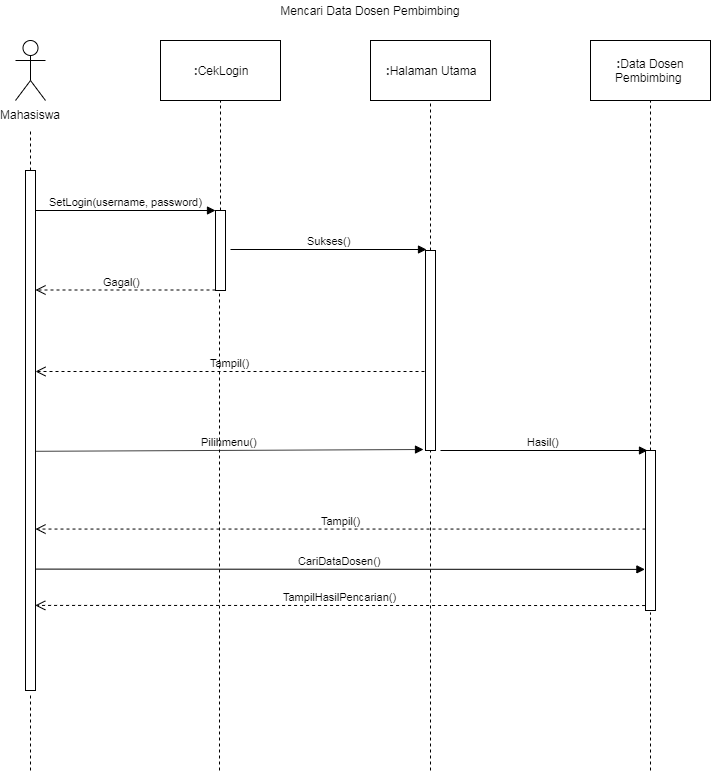

The diagram above was exported from draw.io. Its source (the exported page's mxGraphModel, read from the mxfile embedded in the PNG):
<mxGraphModel dx="1173" dy="583" grid="1" gridSize="10" guides="1" tooltips="1" connect="1" arrows="1" fold="1" page="1" pageScale="1" pageWidth="850" pageHeight="1100" math="0" shadow="0">
  <root>
    <mxCell id="0" />
    <mxCell id="1" parent="0" />
    <mxCell id="EBDLhi2jd2ONhYQCHEA2-1" value="" style="endArrow=none;dashed=1;html=1;" parent="1" source="EBDLhi2jd2ONhYQCHEA2-3" edge="1">
      <mxGeometry width="50" height="50" relative="1" as="geometry">
        <mxPoint x="80" y="280" as="sourcePoint" />
        <mxPoint x="80" y="160" as="targetPoint" />
      </mxGeometry>
    </mxCell>
    <mxCell id="EBDLhi2jd2ONhYQCHEA2-3" value="" style="html=1;points=[];perimeter=orthogonalPerimeter;" parent="1" vertex="1">
      <mxGeometry x="75" y="200" width="10" height="520" as="geometry" />
    </mxCell>
    <mxCell id="EBDLhi2jd2ONhYQCHEA2-4" value="Mahasiswa" style="shape=umlActor;verticalLabelPosition=bottom;labelBackgroundColor=#ffffff;verticalAlign=top;html=1;" parent="1" vertex="1">
      <mxGeometry x="65" y="70" width="30" height="60" as="geometry" />
    </mxCell>
    <mxCell id="EBDLhi2jd2ONhYQCHEA2-5" value="&lt;b&gt;:&lt;/b&gt;CekLogin" style="rounded=0;whiteSpace=wrap;html=1;" parent="1" vertex="1">
      <mxGeometry x="210" y="70" width="120" height="60" as="geometry" />
    </mxCell>
    <mxCell id="EBDLhi2jd2ONhYQCHEA2-6" value="&lt;b&gt;:&lt;/b&gt;Halaman Utama" style="rounded=0;whiteSpace=wrap;html=1;" parent="1" vertex="1">
      <mxGeometry x="420" y="70" width="120" height="60" as="geometry" />
    </mxCell>
    <mxCell id="EBDLhi2jd2ONhYQCHEA2-8" value="&lt;b&gt;:&lt;/b&gt;Data Dosen Pembimbing&amp;nbsp;" style="rounded=0;whiteSpace=wrap;html=1;" parent="1" vertex="1">
      <mxGeometry x="640" y="70" width="120" height="60" as="geometry" />
    </mxCell>
    <mxCell id="EBDLhi2jd2ONhYQCHEA2-10" value="" style="endArrow=none;dashed=1;html=1;entryX=0.5;entryY=1;entryDx=0;entryDy=0;" parent="1" source="EBDLhi2jd2ONhYQCHEA2-13" target="EBDLhi2jd2ONhYQCHEA2-5" edge="1">
      <mxGeometry width="50" height="50" relative="1" as="geometry">
        <mxPoint x="270" y="280" as="sourcePoint" />
        <mxPoint x="290" y="160" as="targetPoint" />
      </mxGeometry>
    </mxCell>
    <mxCell id="EBDLhi2jd2ONhYQCHEA2-11" value="" style="endArrow=none;dashed=1;html=1;entryX=0.5;entryY=1;entryDx=0;entryDy=0;" parent="1" source="EBDLhi2jd2ONhYQCHEA2-14" target="EBDLhi2jd2ONhYQCHEA2-6" edge="1">
      <mxGeometry width="50" height="50" relative="1" as="geometry">
        <mxPoint x="480" y="320" as="sourcePoint" />
        <mxPoint x="520" y="160" as="targetPoint" />
      </mxGeometry>
    </mxCell>
    <mxCell id="EBDLhi2jd2ONhYQCHEA2-12" value="" style="endArrow=none;dashed=1;html=1;entryX=0.5;entryY=1;entryDx=0;entryDy=0;" parent="1" source="EBDLhi2jd2ONhYQCHEA2-15" target="EBDLhi2jd2ONhYQCHEA2-8" edge="1">
      <mxGeometry width="50" height="50" relative="1" as="geometry">
        <mxPoint x="700" y="360" as="sourcePoint" />
        <mxPoint x="720" y="140" as="targetPoint" />
      </mxGeometry>
    </mxCell>
    <mxCell id="EBDLhi2jd2ONhYQCHEA2-15" value="" style="html=1;points=[];perimeter=orthogonalPerimeter;" parent="1" vertex="1">
      <mxGeometry x="695" y="480" width="10" height="160" as="geometry" />
    </mxCell>
    <mxCell id="EBDLhi2jd2ONhYQCHEA2-21" value="Gagal()" style="html=1;verticalAlign=bottom;endArrow=open;dashed=1;endSize=8;" parent="1" target="EBDLhi2jd2ONhYQCHEA2-3" edge="1">
      <mxGeometry x="0.0405" relative="1" as="geometry">
        <mxPoint x="265" y="319.5" as="sourcePoint" />
        <mxPoint x="92" y="319.5" as="targetPoint" />
        <mxPoint as="offset" />
      </mxGeometry>
    </mxCell>
    <mxCell id="EBDLhi2jd2ONhYQCHEA2-22" value="Tampil()" style="html=1;verticalAlign=bottom;endArrow=open;dashed=1;endSize=8;exitX=-0.1;exitY=0.605;exitDx=0;exitDy=0;exitPerimeter=0;" parent="1" source="EBDLhi2jd2ONhYQCHEA2-14" target="EBDLhi2jd2ONhYQCHEA2-3" edge="1">
      <mxGeometry relative="1" as="geometry">
        <mxPoint x="475" y="439.5" as="sourcePoint" />
        <mxPoint x="395" y="439.5" as="targetPoint" />
      </mxGeometry>
    </mxCell>
    <mxCell id="EBDLhi2jd2ONhYQCHEA2-23" value="Pilihmenu()" style="html=1;verticalAlign=bottom;endArrow=block;entryX=-0.2;entryY=0.995;entryDx=0;entryDy=0;entryPerimeter=0;exitX=1;exitY=0.54;exitDx=0;exitDy=0;exitPerimeter=0;" parent="1" source="EBDLhi2jd2ONhYQCHEA2-3" target="EBDLhi2jd2ONhYQCHEA2-14" edge="1">
      <mxGeometry width="80" relative="1" as="geometry">
        <mxPoint x="90" y="520" as="sourcePoint" />
        <mxPoint x="170" y="520" as="targetPoint" />
      </mxGeometry>
    </mxCell>
    <mxCell id="EBDLhi2jd2ONhYQCHEA2-24" value="SetLogin(username, password)" style="html=1;verticalAlign=bottom;endArrow=block;entryX=0;entryY=0;entryDx=0;entryDy=0;entryPerimeter=0;" parent="1" source="EBDLhi2jd2ONhYQCHEA2-3" target="EBDLhi2jd2ONhYQCHEA2-13" edge="1">
      <mxGeometry width="80" relative="1" as="geometry">
        <mxPoint x="90" y="280" as="sourcePoint" />
        <mxPoint x="170" y="280" as="targetPoint" />
        <Array as="points" />
      </mxGeometry>
    </mxCell>
    <mxCell id="EBDLhi2jd2ONhYQCHEA2-25" value="Sukses()" style="html=1;verticalAlign=bottom;endArrow=block;entryX=0.1;entryY=-0.005;entryDx=0;entryDy=0;entryPerimeter=0;" parent="1" target="EBDLhi2jd2ONhYQCHEA2-14" edge="1">
      <mxGeometry width="80" relative="1" as="geometry">
        <mxPoint x="280" y="279" as="sourcePoint" />
        <mxPoint x="360" y="320" as="targetPoint" />
      </mxGeometry>
    </mxCell>
    <mxCell id="EBDLhi2jd2ONhYQCHEA2-13" value="" style="html=1;points=[];perimeter=orthogonalPerimeter;" parent="1" vertex="1">
      <mxGeometry x="265" y="240" width="10" height="80" as="geometry" />
    </mxCell>
    <mxCell id="EBDLhi2jd2ONhYQCHEA2-14" value="" style="html=1;points=[];perimeter=orthogonalPerimeter;" parent="1" vertex="1">
      <mxGeometry x="475" y="280" width="10" height="200" as="geometry" />
    </mxCell>
    <mxCell id="EBDLhi2jd2ONhYQCHEA2-29" value="Hasil()" style="html=1;verticalAlign=bottom;endArrow=block;entryX=0.2;entryY=0;entryDx=0;entryDy=0;entryPerimeter=0;" parent="1" target="EBDLhi2jd2ONhYQCHEA2-15" edge="1">
      <mxGeometry width="80" relative="1" as="geometry">
        <mxPoint x="490" y="480" as="sourcePoint" />
        <mxPoint x="570" y="480" as="targetPoint" />
      </mxGeometry>
    </mxCell>
    <mxCell id="EBDLhi2jd2ONhYQCHEA2-30" value="" style="endArrow=none;dashed=1;html=1;" parent="1" edge="1">
      <mxGeometry width="50" height="50" relative="1" as="geometry">
        <mxPoint x="269" y="800" as="sourcePoint" />
        <mxPoint x="269" y="320" as="targetPoint" />
      </mxGeometry>
    </mxCell>
    <mxCell id="EBDLhi2jd2ONhYQCHEA2-31" value="" style="endArrow=none;dashed=1;html=1;" parent="1" target="EBDLhi2jd2ONhYQCHEA2-14" edge="1">
      <mxGeometry width="50" height="50" relative="1" as="geometry">
        <mxPoint x="480" y="800" as="sourcePoint" />
        <mxPoint x="480" y="484" as="targetPoint" />
        <Array as="points">
          <mxPoint x="480" y="640" />
        </Array>
      </mxGeometry>
    </mxCell>
    <mxCell id="EBDLhi2jd2ONhYQCHEA2-32" value="Tampil()" style="html=1;verticalAlign=bottom;endArrow=open;dashed=1;endSize=8;exitX=0;exitY=0.491;exitDx=0;exitDy=0;exitPerimeter=0;" parent="1" target="EBDLhi2jd2ONhYQCHEA2-3" edge="1" source="EBDLhi2jd2ONhYQCHEA2-15">
      <mxGeometry relative="1" as="geometry">
        <mxPoint x="690" y="560" as="sourcePoint" />
        <mxPoint x="610" y="560" as="targetPoint" />
      </mxGeometry>
    </mxCell>
    <mxCell id="EBDLhi2jd2ONhYQCHEA2-33" value="CariDataDosen()" style="html=1;verticalAlign=bottom;endArrow=block;entryX=-0.06;entryY=0.743;entryDx=0;entryDy=0;entryPerimeter=0;" parent="1" edge="1" target="EBDLhi2jd2ONhYQCHEA2-15">
      <mxGeometry width="80" relative="1" as="geometry">
        <mxPoint x="85" y="598.6000000000001" as="sourcePoint" />
        <mxPoint x="692.2399999999998" y="598.6000000000001" as="targetPoint" />
      </mxGeometry>
    </mxCell>
    <mxCell id="EBDLhi2jd2ONhYQCHEA2-35" value="" style="endArrow=none;dashed=1;html=1;entryX=0.5;entryY=1.008;entryDx=0;entryDy=0;entryPerimeter=0;" parent="1" target="EBDLhi2jd2ONhYQCHEA2-3" edge="1">
      <mxGeometry width="50" height="50" relative="1" as="geometry">
        <mxPoint x="80" y="800" as="sourcePoint" />
        <mxPoint x="110" y="730" as="targetPoint" />
      </mxGeometry>
    </mxCell>
    <mxCell id="EBDLhi2jd2ONhYQCHEA2-36" value="" style="endArrow=none;dashed=1;html=1;entryX=0.5;entryY=1.013;entryDx=0;entryDy=0;entryPerimeter=0;" parent="1" target="EBDLhi2jd2ONhYQCHEA2-15" edge="1">
      <mxGeometry width="50" height="50" relative="1" as="geometry">
        <mxPoint x="700" y="800" as="sourcePoint" />
        <mxPoint x="710" y="750" as="targetPoint" />
      </mxGeometry>
    </mxCell>
    <mxCell id="y7LB9kT1sHZPDv9eJstE-1" value="Mencari Data Dosen Pembimbing" style="text;html=1;strokeColor=none;fillColor=none;align=center;verticalAlign=middle;whiteSpace=wrap;rounded=0;" parent="1" vertex="1">
      <mxGeometry x="207" y="30" width="426" height="20" as="geometry" />
    </mxCell>
    <mxCell id="y7LB9kT1sHZPDv9eJstE-10" value="TampilHasilPencarian()" style="html=1;verticalAlign=bottom;endArrow=open;dashed=1;endSize=8;entryX=0.976;entryY=0.846;entryDx=0;entryDy=0;entryPerimeter=0;exitX=-0.041;exitY=0.969;exitDx=0;exitDy=0;exitPerimeter=0;" parent="1" edge="1" source="EBDLhi2jd2ONhYQCHEA2-15">
      <mxGeometry relative="1" as="geometry">
        <mxPoint x="690" y="635" as="sourcePoint" />
        <mxPoint x="84.75999999999999" y="634.9200000000001" as="targetPoint" />
      </mxGeometry>
    </mxCell>
  </root>
</mxGraphModel>